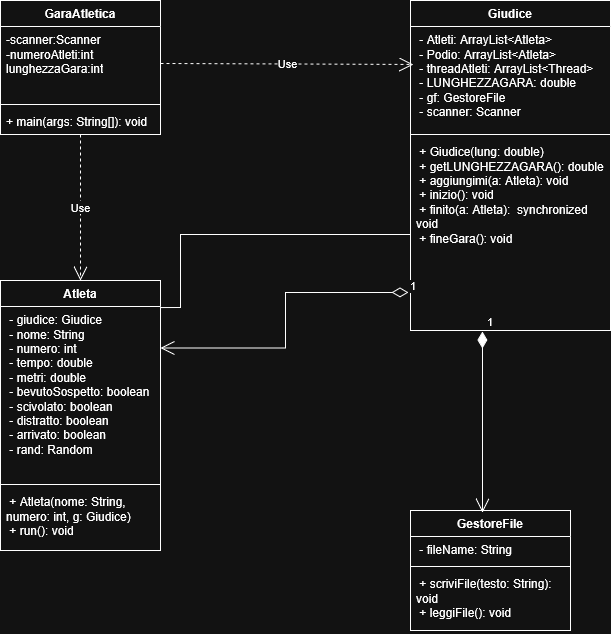

The diagram above was exported from draw.io. Its source (the exported page's mxGraphModel, read from the mxfile embedded in the PNG):
<mxGraphModel dx="1426" dy="787" grid="1" gridSize="10" guides="1" tooltips="1" connect="1" arrows="1" fold="1" page="1" pageScale="1" pageWidth="827" pageHeight="1169" math="0" shadow="0">
  <root>
    <mxCell id="0" />
    <mxCell id="1" parent="0" />
    <mxCell id="kX08T9Lns_NhIkl7F6MJ-1" parent="1" style="swimlane;fontStyle=1;align=center;verticalAlign=top;childLayout=stackLayout;horizontal=1;startSize=26;horizontalStack=0;resizeParent=1;resizeParentMax=0;resizeLast=0;collapsible=1;marginBottom=0;whiteSpace=wrap;html=1;" value="GaraAtletica" vertex="1">
      <mxGeometry height="134" width="160" x="40" y="40" as="geometry" />
    </mxCell>
    <mxCell id="kX08T9Lns_NhIkl7F6MJ-2" parent="kX08T9Lns_NhIkl7F6MJ-1" style="text;strokeColor=none;fillColor=none;align=left;verticalAlign=top;spacingLeft=4;spacingRight=4;overflow=hidden;rotatable=0;points=[[0,0.5],[1,0.5]];portConstraint=eastwest;whiteSpace=wrap;html=1;" value="&lt;div&gt;-scanner:Scanner&lt;/div&gt;&lt;div&gt;-numeroAtleti:int&lt;/div&gt;&lt;div&gt;lunghezzaGara:int&lt;/div&gt;" vertex="1">
      <mxGeometry height="74" width="160" y="26" as="geometry" />
    </mxCell>
    <mxCell id="kX08T9Lns_NhIkl7F6MJ-3" parent="kX08T9Lns_NhIkl7F6MJ-1" style="line;strokeWidth=1;fillColor=none;align=left;verticalAlign=middle;spacingTop=-1;spacingLeft=3;spacingRight=3;rotatable=0;labelPosition=right;points=[];portConstraint=eastwest;strokeColor=inherit;" value="" vertex="1">
      <mxGeometry height="8" width="160" y="100" as="geometry" />
    </mxCell>
    <mxCell id="kX08T9Lns_NhIkl7F6MJ-4" parent="kX08T9Lns_NhIkl7F6MJ-1" style="text;strokeColor=none;fillColor=none;align=left;verticalAlign=top;spacingLeft=4;spacingRight=4;overflow=hidden;rotatable=0;points=[[0,0.5],[1,0.5]];portConstraint=eastwest;whiteSpace=wrap;html=1;" value="+ main(args: String[]): void" vertex="1">
      <mxGeometry height="26" width="160" y="108" as="geometry" />
    </mxCell>
    <mxCell id="kX08T9Lns_NhIkl7F6MJ-5" parent="1" style="swimlane;fontStyle=1;align=center;verticalAlign=top;childLayout=stackLayout;horizontal=1;startSize=26;horizontalStack=0;resizeParent=1;resizeParentMax=0;resizeLast=0;collapsible=1;marginBottom=0;whiteSpace=wrap;html=1;" value="Giudice" vertex="1">
      <mxGeometry height="330" width="200" x="450" y="40" as="geometry" />
    </mxCell>
    <mxCell id="kX08T9Lns_NhIkl7F6MJ-6" parent="kX08T9Lns_NhIkl7F6MJ-5" style="text;strokeColor=none;fillColor=none;align=left;verticalAlign=top;spacingLeft=4;spacingRight=4;overflow=hidden;rotatable=0;points=[[0,0.5],[1,0.5]];portConstraint=eastwest;whiteSpace=wrap;html=1;" value="&amp;nbsp;- Atleti: ArrayList&amp;lt;Atleta&amp;gt;&lt;br&gt;&amp;nbsp;- Podio: ArrayList&amp;lt;Atleta&amp;gt;&lt;br&gt;&amp;nbsp;- threadAtleti: ArrayList&amp;lt;Thread&amp;gt;&lt;br&gt;&amp;nbsp;- LUNGHEZZAGARA: double&lt;br&gt;&amp;nbsp;- gf: GestoreFile&lt;br&gt;&amp;nbsp;- scanner: Scanner" vertex="1">
      <mxGeometry height="104" width="200" y="26" as="geometry" />
    </mxCell>
    <mxCell id="kX08T9Lns_NhIkl7F6MJ-7" parent="kX08T9Lns_NhIkl7F6MJ-5" style="line;strokeWidth=1;fillColor=none;align=left;verticalAlign=middle;spacingTop=-1;spacingLeft=3;spacingRight=3;rotatable=0;labelPosition=right;points=[];portConstraint=eastwest;strokeColor=inherit;" value="" vertex="1">
      <mxGeometry height="8" width="200" y="130" as="geometry" />
    </mxCell>
    <mxCell id="kX08T9Lns_NhIkl7F6MJ-8" parent="kX08T9Lns_NhIkl7F6MJ-5" style="text;strokeColor=none;fillColor=none;align=left;verticalAlign=top;spacingLeft=4;spacingRight=4;overflow=hidden;rotatable=0;points=[[0,0.5],[1,0.5]];portConstraint=eastwest;whiteSpace=wrap;html=1;" value="&amp;nbsp;+ Giudice(lung: double)&lt;br&gt;&amp;nbsp;+ getLUNGHEZZAGARA(): double&lt;br&gt;&amp;nbsp;+ aggiungimi(a: Atleta): void&lt;br&gt;&amp;nbsp;+ inizio(): void&lt;br&gt;&amp;nbsp;+ finito(a: Atleta):&amp;nbsp; synchronized void&lt;br&gt;&amp;nbsp;+ fineGara(): void" vertex="1">
      <mxGeometry height="192" width="200" y="138" as="geometry" />
    </mxCell>
    <mxCell id="kX08T9Lns_NhIkl7F6MJ-10" parent="1" style="swimlane;fontStyle=1;align=center;verticalAlign=top;childLayout=stackLayout;horizontal=1;startSize=26;horizontalStack=0;resizeParent=1;resizeParentMax=0;resizeLast=0;collapsible=1;marginBottom=0;whiteSpace=wrap;html=1;" value="Atleta" vertex="1">
      <mxGeometry height="270" width="160" x="40" y="320" as="geometry" />
    </mxCell>
    <mxCell id="kX08T9Lns_NhIkl7F6MJ-11" parent="kX08T9Lns_NhIkl7F6MJ-10" style="text;strokeColor=none;fillColor=none;align=left;verticalAlign=top;spacingLeft=4;spacingRight=4;overflow=hidden;rotatable=0;points=[[0,0.5],[1,0.5]];portConstraint=eastwest;whiteSpace=wrap;html=1;" value="&amp;nbsp;- giudice: Giudice&lt;br&gt;&amp;nbsp;- nome: String&lt;br&gt;&amp;nbsp;- numero: int&lt;br&gt;&amp;nbsp;- tempo: double&lt;br&gt;&amp;nbsp;- metri: double&lt;br&gt;&amp;nbsp;- bevutoSospetto: boolean&lt;br&gt;&amp;nbsp;- scivolato: boolean&lt;br&gt;&lt;div&gt;&amp;nbsp;- distratto: boolean&lt;/div&gt;&lt;div&gt;&amp;nbsp;- arrivato: boolean&lt;/div&gt;&amp;nbsp;- rand: Random" vertex="1">
      <mxGeometry height="174" width="160" y="26" as="geometry" />
    </mxCell>
    <mxCell id="kX08T9Lns_NhIkl7F6MJ-12" parent="kX08T9Lns_NhIkl7F6MJ-10" style="line;strokeWidth=1;fillColor=none;align=left;verticalAlign=middle;spacingTop=-1;spacingLeft=3;spacingRight=3;rotatable=0;labelPosition=right;points=[];portConstraint=eastwest;strokeColor=inherit;" value="" vertex="1">
      <mxGeometry height="8" width="160" y="200" as="geometry" />
    </mxCell>
    <mxCell id="kX08T9Lns_NhIkl7F6MJ-13" parent="kX08T9Lns_NhIkl7F6MJ-10" style="text;strokeColor=none;fillColor=none;align=left;verticalAlign=top;spacingLeft=4;spacingRight=4;overflow=hidden;rotatable=0;points=[[0,0.5],[1,0.5]];portConstraint=eastwest;whiteSpace=wrap;html=1;" value="&amp;nbsp;+ Atleta(nome: String, numero: int, g: Giudice)&lt;br&gt;&amp;nbsp;+ run(): void" vertex="1">
      <mxGeometry height="62" width="160" y="208" as="geometry" />
    </mxCell>
    <mxCell id="kX08T9Lns_NhIkl7F6MJ-14" parent="1" style="swimlane;fontStyle=1;align=center;verticalAlign=top;childLayout=stackLayout;horizontal=1;startSize=26;horizontalStack=0;resizeParent=1;resizeParentMax=0;resizeLast=0;collapsible=1;marginBottom=0;whiteSpace=wrap;html=1;" value="GestoreFile" vertex="1">
      <mxGeometry height="120" width="160" x="450" y="550" as="geometry" />
    </mxCell>
    <mxCell id="kX08T9Lns_NhIkl7F6MJ-15" parent="kX08T9Lns_NhIkl7F6MJ-14" style="text;strokeColor=none;fillColor=none;align=left;verticalAlign=top;spacingLeft=4;spacingRight=4;overflow=hidden;rotatable=0;points=[[0,0.5],[1,0.5]];portConstraint=eastwest;whiteSpace=wrap;html=1;" value="&amp;nbsp;- fileName: String" vertex="1">
      <mxGeometry height="26" width="160" y="26" as="geometry" />
    </mxCell>
    <mxCell id="kX08T9Lns_NhIkl7F6MJ-16" parent="kX08T9Lns_NhIkl7F6MJ-14" style="line;strokeWidth=1;fillColor=none;align=left;verticalAlign=middle;spacingTop=-1;spacingLeft=3;spacingRight=3;rotatable=0;labelPosition=right;points=[];portConstraint=eastwest;strokeColor=inherit;" value="" vertex="1">
      <mxGeometry height="8" width="160" y="52" as="geometry" />
    </mxCell>
    <mxCell id="kX08T9Lns_NhIkl7F6MJ-17" parent="kX08T9Lns_NhIkl7F6MJ-14" style="text;strokeColor=none;fillColor=none;align=left;verticalAlign=top;spacingLeft=4;spacingRight=4;overflow=hidden;rotatable=0;points=[[0,0.5],[1,0.5]];portConstraint=eastwest;whiteSpace=wrap;html=1;" value="&amp;nbsp;+ scriviFile(testo: String): void&lt;br&gt;&amp;nbsp;+ leggiFile(): void" vertex="1">
      <mxGeometry height="60" width="160" y="60" as="geometry" />
    </mxCell>
    <mxCell id="kX08T9Lns_NhIkl7F6MJ-18" edge="1" parent="1" source="kX08T9Lns_NhIkl7F6MJ-2" style="endArrow=open;endSize=12;dashed=1;html=1;rounded=0;exitX=1;exitY=0.5;exitDx=0;exitDy=0;entryX=0.015;entryY=0.365;entryDx=0;entryDy=0;entryPerimeter=0;" target="kX08T9Lns_NhIkl7F6MJ-6" value="Use">
      <mxGeometry relative="1" width="160" as="geometry">
        <mxPoint x="330" y="400" as="sourcePoint" />
        <mxPoint x="490" y="400" as="targetPoint" />
      </mxGeometry>
    </mxCell>
    <mxCell id="kX08T9Lns_NhIkl7F6MJ-19" edge="1" parent="1" source="kX08T9Lns_NhIkl7F6MJ-1" style="endArrow=open;endSize=12;dashed=1;html=1;rounded=0;exitX=0.5;exitY=1;exitDx=0;exitDy=0;entryX=0.5;entryY=0;entryDx=0;entryDy=0;" target="kX08T9Lns_NhIkl7F6MJ-10" value="Use">
      <mxGeometry relative="1" width="160" as="geometry">
        <mxPoint x="330" y="400" as="sourcePoint" />
        <mxPoint x="490" y="400" as="targetPoint" />
      </mxGeometry>
    </mxCell>
    <mxCell id="kX08T9Lns_NhIkl7F6MJ-20" edge="1" parent="1" source="kX08T9Lns_NhIkl7F6MJ-8" style="endArrow=open;html=1;endSize=12;startArrow=diamondThin;startSize=14;startFill=0;edgeStyle=orthogonalEdgeStyle;align=left;verticalAlign=bottom;rounded=0;exitX=-0.01;exitY=0.802;exitDx=0;exitDy=0;exitPerimeter=0;entryX=1;entryY=0.25;entryDx=0;entryDy=0;" target="kX08T9Lns_NhIkl7F6MJ-10" value="1">
      <mxGeometry relative="1" x="-1" y="3" as="geometry">
        <mxPoint x="330" y="400" as="sourcePoint" />
        <mxPoint x="490" y="400" as="targetPoint" />
      </mxGeometry>
    </mxCell>
    <mxCell id="kX08T9Lns_NhIkl7F6MJ-21" edge="1" parent="1" source="kX08T9Lns_NhIkl7F6MJ-11" style="endArrow=none;html=1;edgeStyle=orthogonalEdgeStyle;rounded=0;exitX=1;exitY=0.006;exitDx=0;exitDy=0;exitPerimeter=0;entryX=0;entryY=0.5;entryDx=0;entryDy=0;" target="kX08T9Lns_NhIkl7F6MJ-8" value="">
      <mxGeometry relative="1" as="geometry">
        <Array as="points">
          <mxPoint x="220" y="347" />
          <mxPoint x="220" y="274" />
        </Array>
        <mxPoint x="330" y="310" as="sourcePoint" />
        <mxPoint x="440" y="270" as="targetPoint" />
      </mxGeometry>
    </mxCell>
    <mxCell id="kX08T9Lns_NhIkl7F6MJ-24" edge="1" parent="1" source="kX08T9Lns_NhIkl7F6MJ-8" style="endArrow=open;html=1;endSize=12;startArrow=diamondThin;startSize=14;startFill=1;edgeStyle=orthogonalEdgeStyle;align=left;verticalAlign=bottom;rounded=0;entryX=0.45;entryY=0.017;entryDx=0;entryDy=0;entryPerimeter=0;exitX=0.36;exitY=1.005;exitDx=0;exitDy=0;exitPerimeter=0;" target="kX08T9Lns_NhIkl7F6MJ-14" value="1">
      <mxGeometry relative="1" x="-1" y="3" as="geometry">
        <mxPoint x="522" y="380" as="sourcePoint" />
        <mxPoint x="490" y="310" as="targetPoint" />
      </mxGeometry>
    </mxCell>
  </root>
</mxGraphModel>